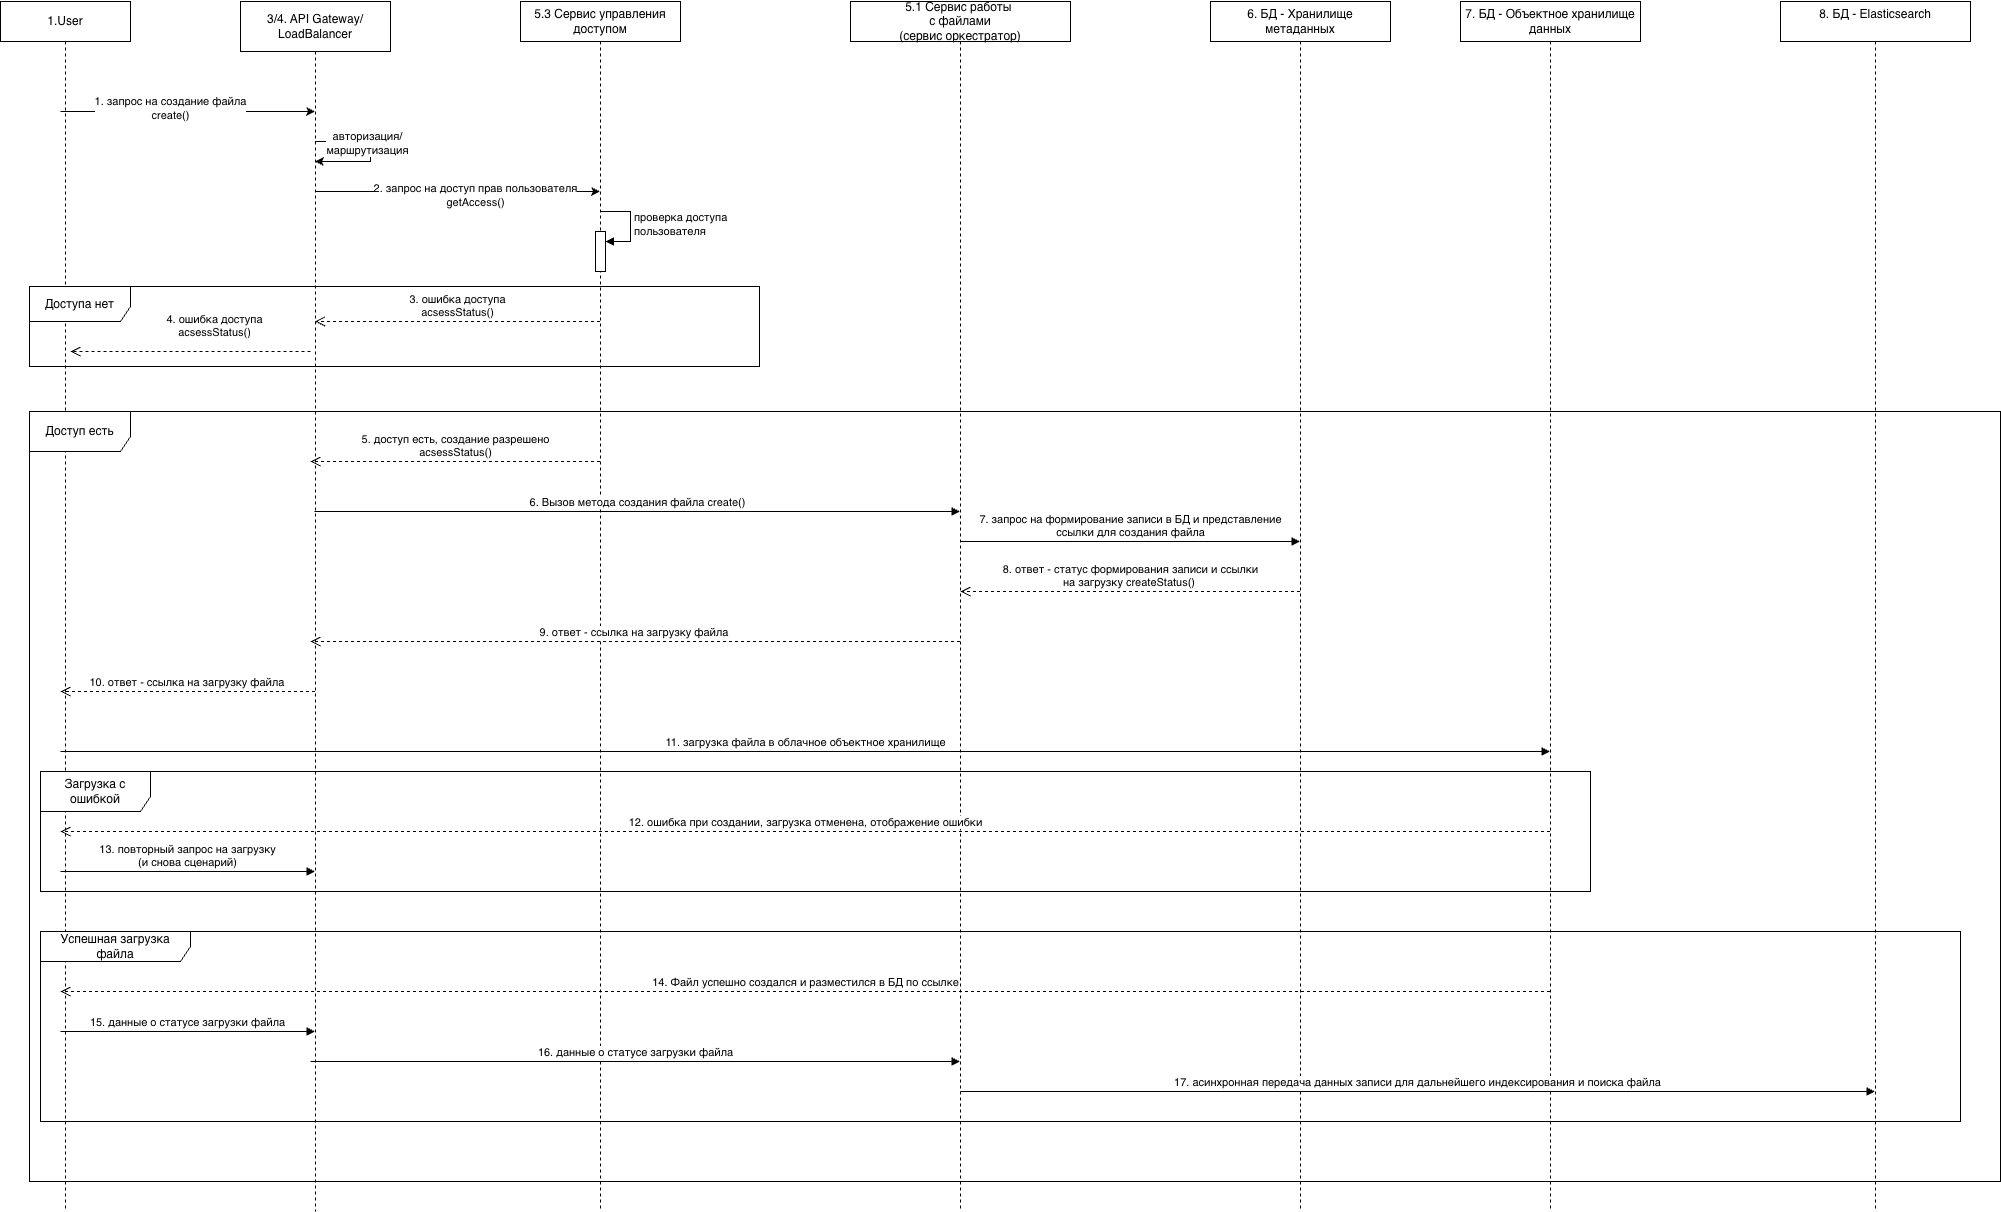

The diagram above was exported from draw.io. Its source (the exported page's mxGraphModel, read from the mxfile embedded in the PNG):
<mxGraphModel dx="1653" dy="855" grid="1" gridSize="10" guides="1" tooltips="1" connect="1" arrows="1" fold="1" page="1" pageScale="1" pageWidth="827" pageHeight="1169" math="0" shadow="0">
  <root>
    <mxCell id="0" />
    <mxCell id="1" parent="0" />
    <mxCell id="nyGCjWXhguNz8n8t-ozv-4" edge="1" parent="1" style="edgeStyle=orthogonalEdgeStyle;rounded=0;orthogonalLoop=1;jettySize=auto;html=1;curved=0;" target="nyGCjWXhguNz8n8t-ozv-2">
      <mxGeometry relative="1" as="geometry">
        <Array as="points">
          <mxPoint x="260" y="260" />
          <mxPoint x="260" y="260" />
        </Array>
        <mxPoint x="80" y="260" as="sourcePoint" />
        <mxPoint x="330" y="260" as="targetPoint" />
      </mxGeometry>
    </mxCell>
    <mxCell id="nyGCjWXhguNz8n8t-ozv-5" connectable="0" parent="nyGCjWXhguNz8n8t-ozv-4" style="edgeLabel;html=1;align=center;verticalAlign=middle;resizable=0;points=[];" value="1. запрос на создание файла&lt;br&gt;create()" vertex="1">
      <mxGeometry relative="1" x="-0.144" y="4" as="geometry">
        <mxPoint as="offset" />
      </mxGeometry>
    </mxCell>
    <mxCell id="nyGCjWXhguNz8n8t-ozv-1" parent="1" style="shape=umlLifeline;perimeter=lifelinePerimeter;whiteSpace=wrap;html=1;container=1;dropTarget=0;collapsible=0;recursiveResize=0;outlineConnect=0;portConstraint=eastwest;newEdgeStyle={&quot;curved&quot;:0,&quot;rounded&quot;:0};" value="1.User" vertex="1">
      <mxGeometry height="1210" width="130" x="20" y="150" as="geometry" />
    </mxCell>
    <mxCell id="nyGCjWXhguNz8n8t-ozv-6" edge="1" parent="1" style="edgeStyle=orthogonalEdgeStyle;rounded=0;orthogonalLoop=1;jettySize=auto;html=1;curved=0;">
      <mxGeometry relative="1" as="geometry">
        <Array as="points">
          <mxPoint x="530" y="340" />
          <mxPoint x="530" y="340" />
        </Array>
        <mxPoint x="334.5" y="340" as="sourcePoint" />
        <mxPoint x="619.5" y="340" as="targetPoint" />
      </mxGeometry>
    </mxCell>
    <mxCell id="nyGCjWXhguNz8n8t-ozv-7" connectable="0" parent="nyGCjWXhguNz8n8t-ozv-6" style="edgeLabel;html=1;align=center;verticalAlign=middle;resizable=0;points=[];" value="2. запрос на доступ прав пользователя&lt;br&gt;getAccess()" vertex="1">
      <mxGeometry relative="1" x="0.1579" y="-3" as="geometry">
        <mxPoint x="-5" as="offset" />
      </mxGeometry>
    </mxCell>
    <mxCell id="nyGCjWXhguNz8n8t-ozv-2" parent="1" style="shape=umlLifeline;perimeter=lifelinePerimeter;whiteSpace=wrap;html=1;container=1;dropTarget=0;collapsible=0;recursiveResize=0;outlineConnect=0;portConstraint=eastwest;newEdgeStyle={&quot;curved&quot;:0,&quot;rounded&quot;:0};size=50;" value="&lt;div&gt;&lt;span style=&quot;background-color: transparent; color: light-dark(rgb(0, 0, 0), rgb(255, 255, 255));&quot;&gt;3/4. API Gateway/ LoadBalancer&lt;/span&gt;&lt;/div&gt;" vertex="1">
      <mxGeometry height="1210" width="150" x="260" y="150" as="geometry" />
    </mxCell>
    <mxCell id="nyGCjWXhguNz8n8t-ozv-3" parent="1" style="shape=umlLifeline;perimeter=lifelinePerimeter;whiteSpace=wrap;html=1;container=1;dropTarget=0;collapsible=0;recursiveResize=0;outlineConnect=0;portConstraint=eastwest;newEdgeStyle={&quot;curved&quot;:0,&quot;rounded&quot;:0};" value="5.3 Сервис управления доступом" vertex="1">
      <mxGeometry height="1210" width="160" x="540" y="150" as="geometry" />
    </mxCell>
    <mxCell id="nyGCjWXhguNz8n8t-ozv-14" parent="nyGCjWXhguNz8n8t-ozv-3" style="html=1;points=[[0,0,0,0,5],[0,1,0,0,-5],[1,0,0,0,5],[1,1,0,0,-5]];perimeter=orthogonalPerimeter;outlineConnect=0;targetShapes=umlLifeline;portConstraint=eastwest;newEdgeStyle={&quot;curved&quot;:0,&quot;rounded&quot;:0};" value="" vertex="1">
      <mxGeometry height="40" width="10" x="75" y="230" as="geometry" />
    </mxCell>
    <mxCell id="nyGCjWXhguNz8n8t-ozv-15" edge="1" parent="nyGCjWXhguNz8n8t-ozv-3" style="html=1;align=left;spacingLeft=2;endArrow=block;rounded=0;edgeStyle=orthogonalEdgeStyle;curved=0;rounded=0;" target="nyGCjWXhguNz8n8t-ozv-14" value="&lt;span style=&quot;text-align: center;&quot;&gt;проверка доступа&lt;/span&gt;&lt;br style=&quot;text-align: center;&quot;&gt;&lt;span style=&quot;text-align: center;&quot;&gt;пользователя&lt;/span&gt;">
      <mxGeometry relative="1" x="0.0118" as="geometry">
        <mxPoint as="offset" />
        <Array as="points">
          <mxPoint x="110" y="240" />
        </Array>
        <mxPoint x="80" y="210" as="sourcePoint" />
      </mxGeometry>
    </mxCell>
    <mxCell id="nyGCjWXhguNz8n8t-ozv-10" edge="1" parent="1" style="edgeStyle=orthogonalEdgeStyle;rounded=0;orthogonalLoop=1;jettySize=auto;html=1;curved=0;">
      <mxGeometry relative="1" as="geometry">
        <Array as="points">
          <mxPoint x="390" y="290" />
          <mxPoint x="390" y="310" />
        </Array>
        <mxPoint x="334.5" y="290" as="sourcePoint" />
        <mxPoint x="334.5" y="310" as="targetPoint" />
      </mxGeometry>
    </mxCell>
    <mxCell id="nyGCjWXhguNz8n8t-ozv-11" connectable="0" parent="nyGCjWXhguNz8n8t-ozv-10" style="edgeLabel;html=1;align=center;verticalAlign=middle;resizable=0;points=[];" value="авторизация/&lt;br&gt;маршрутизация" vertex="1">
      <mxGeometry relative="1" x="-0.2137" y="-1" as="geometry">
        <mxPoint as="offset" />
      </mxGeometry>
    </mxCell>
    <mxCell id="nyGCjWXhguNz8n8t-ozv-12" parent="1" style="shape=umlFrame;whiteSpace=wrap;html=1;pointerEvents=0;width=101;height=35;" value="Доступа нет" vertex="1">
      <mxGeometry height="80" width="730" x="49" y="435" as="geometry" />
    </mxCell>
    <mxCell id="nyGCjWXhguNz8n8t-ozv-13" parent="1" style="shape=umlFrame;whiteSpace=wrap;html=1;pointerEvents=0;width=101;height=40;" value="Доступ есть" vertex="1">
      <mxGeometry height="770" width="1971" x="49" y="560" as="geometry" />
    </mxCell>
    <mxCell id="nyGCjWXhguNz8n8t-ozv-17" edge="1" parent="1" style="html=1;verticalAlign=bottom;endArrow=open;dashed=1;endSize=8;curved=0;rounded=0;" value="3. ошибка доступа&lt;br&gt;acsessStatus()">
      <mxGeometry relative="1" x="0.0035" as="geometry">
        <mxPoint as="offset" />
        <mxPoint x="619.5" y="470" as="sourcePoint" />
        <mxPoint x="334.5" y="470" as="targetPoint" />
      </mxGeometry>
    </mxCell>
    <mxCell id="nyGCjWXhguNz8n8t-ozv-18" edge="1" parent="1" style="html=1;verticalAlign=bottom;endArrow=open;dashed=1;endSize=8;curved=0;rounded=0;" value="4. ошибка доступа&lt;br&gt;acsessStatus()">
      <mxGeometry relative="1" x="-0.2" y="-10" as="geometry">
        <mxPoint as="offset" />
        <mxPoint x="330" y="500" as="sourcePoint" />
        <mxPoint x="90" y="500" as="targetPoint" />
      </mxGeometry>
    </mxCell>
    <mxCell id="nyGCjWXhguNz8n8t-ozv-20" parent="1" style="shape=umlLifeline;perimeter=lifelinePerimeter;whiteSpace=wrap;html=1;container=1;dropTarget=0;collapsible=0;recursiveResize=0;outlineConnect=0;portConstraint=eastwest;newEdgeStyle={&quot;curved&quot;:0,&quot;rounded&quot;:0};" value="&lt;div&gt;&lt;span style=&quot;background-color: transparent; color: light-dark(rgb(0, 0, 0), rgb(255, 255, 255));&quot;&gt;5.1 Сервис работы&amp;nbsp;&lt;/span&gt;&lt;/div&gt;&lt;div&gt;с файлами&lt;/div&gt;&lt;div&gt;(сервис оркестратор)&lt;/div&gt;" vertex="1">
      <mxGeometry height="1210" width="220" x="870" y="150" as="geometry" />
    </mxCell>
    <mxCell id="nyGCjWXhguNz8n8t-ozv-21" edge="1" parent="1" style="html=1;verticalAlign=bottom;endArrow=block;curved=0;rounded=0;" value="6. Вызов метода создания файла create()">
      <mxGeometry relative="1" width="80" as="geometry">
        <mxPoint x="334" y="660" as="sourcePoint" />
        <mxPoint x="979.5" y="660" as="targetPoint" />
      </mxGeometry>
    </mxCell>
    <mxCell id="nyGCjWXhguNz8n8t-ozv-22" edge="1" parent="1" style="html=1;verticalAlign=bottom;endArrow=open;dashed=1;endSize=8;curved=0;rounded=0;" value="5. доступ есть, создание разрешено&lt;br&gt;acsessStatus()">
      <mxGeometry relative="1" as="geometry">
        <mxPoint x="619.5" y="610" as="sourcePoint" />
        <mxPoint x="330" y="610" as="targetPoint" />
      </mxGeometry>
    </mxCell>
    <mxCell id="nyGCjWXhguNz8n8t-ozv-23" parent="1" style="shape=umlLifeline;perimeter=lifelinePerimeter;whiteSpace=wrap;html=1;container=1;dropTarget=0;collapsible=0;recursiveResize=0;outlineConnect=0;portConstraint=eastwest;newEdgeStyle={&quot;curved&quot;:0,&quot;rounded&quot;:0};" value="6. БД - Хранилище метаданных" vertex="1">
      <mxGeometry height="1210" width="180" x="1230" y="150" as="geometry" />
    </mxCell>
    <mxCell id="nyGCjWXhguNz8n8t-ozv-24" edge="1" parent="1" style="html=1;verticalAlign=bottom;endArrow=block;curved=0;rounded=0;" target="nyGCjWXhguNz8n8t-ozv-23" value="7. запрос на формирование записи в БД и представление &lt;br&gt;ссылки для создания файла">
      <mxGeometry relative="1" width="80" as="geometry">
        <mxPoint x="980" y="690" as="sourcePoint" />
        <mxPoint x="1060" y="690" as="targetPoint" />
      </mxGeometry>
    </mxCell>
    <mxCell id="nyGCjWXhguNz8n8t-ozv-25" edge="1" parent="1" source="nyGCjWXhguNz8n8t-ozv-23" style="html=1;verticalAlign=bottom;endArrow=open;dashed=1;endSize=8;curved=0;rounded=0;" value="8. ответ - статус формирования записи и ссылки &lt;br&gt;на загрузку createStatus()&amp;nbsp;">
      <mxGeometry relative="1" as="geometry">
        <mxPoint x="1060" y="740" as="sourcePoint" />
        <mxPoint x="980" y="740" as="targetPoint" />
      </mxGeometry>
    </mxCell>
    <mxCell id="nyGCjWXhguNz8n8t-ozv-26" edge="1" parent="1" source="nyGCjWXhguNz8n8t-ozv-20" style="html=1;verticalAlign=bottom;endArrow=open;dashed=1;endSize=8;curved=0;rounded=0;" value="9. ответ - ссылка на загрузку файла&amp;nbsp;">
      <mxGeometry relative="1" x="0.0008" as="geometry">
        <mxPoint as="offset" />
        <mxPoint x="410" y="790" as="sourcePoint" />
        <mxPoint x="330" y="790" as="targetPoint" />
      </mxGeometry>
    </mxCell>
    <mxCell id="nyGCjWXhguNz8n8t-ozv-27" edge="1" parent="1" source="nyGCjWXhguNz8n8t-ozv-2" style="html=1;verticalAlign=bottom;endArrow=open;dashed=1;endSize=8;curved=0;rounded=0;" value="10. ответ - ссылка на загрузку файла&amp;nbsp;">
      <mxGeometry relative="1" as="geometry">
        <mxPoint x="160" y="840" as="sourcePoint" />
        <mxPoint x="80" y="840" as="targetPoint" />
      </mxGeometry>
    </mxCell>
    <mxCell id="nyGCjWXhguNz8n8t-ozv-28" parent="1" style="shape=umlLifeline;perimeter=lifelinePerimeter;whiteSpace=wrap;html=1;container=1;dropTarget=0;collapsible=0;recursiveResize=0;outlineConnect=0;portConstraint=eastwest;newEdgeStyle={&quot;curved&quot;:0,&quot;rounded&quot;:0};" value="7. БД - Объектное хранилище данных" vertex="1">
      <mxGeometry height="1210" width="180" x="1480" y="150" as="geometry" />
    </mxCell>
    <mxCell id="nyGCjWXhguNz8n8t-ozv-29" edge="1" parent="1" style="html=1;verticalAlign=bottom;endArrow=block;curved=0;rounded=0;" value="11. загрузка файла в облачное объектное хранилище">
      <mxGeometry relative="1" width="80" as="geometry">
        <mxPoint x="80" y="900" as="sourcePoint" />
        <mxPoint x="1569.5" y="900" as="targetPoint" />
      </mxGeometry>
    </mxCell>
    <mxCell id="nyGCjWXhguNz8n8t-ozv-30" parent="1" style="shape=umlFrame;whiteSpace=wrap;html=1;pointerEvents=0;width=110;height=40;" value="Загрузка с ошибкой" vertex="1">
      <mxGeometry height="120" width="1550" x="60" y="920" as="geometry" />
    </mxCell>
    <mxCell id="nyGCjWXhguNz8n8t-ozv-31" edge="1" parent="1" source="nyGCjWXhguNz8n8t-ozv-28" style="html=1;verticalAlign=bottom;endArrow=open;dashed=1;endSize=8;curved=0;rounded=0;" value="12. ошибка при создании, загрузка отменена, отображение ошибки">
      <mxGeometry relative="1" as="geometry">
        <mxPoint x="160" y="980" as="sourcePoint" />
        <mxPoint x="80" y="980" as="targetPoint" />
      </mxGeometry>
    </mxCell>
    <mxCell id="nyGCjWXhguNz8n8t-ozv-32" edge="1" parent="1" style="html=1;verticalAlign=bottom;endArrow=open;dashed=1;endSize=8;curved=0;rounded=0;" value="14. Файл успешно создался и разместился в БД по ссылке">
      <mxGeometry relative="1" as="geometry">
        <mxPoint x="1569.5" y="1140" as="sourcePoint" />
        <mxPoint x="80" y="1140" as="targetPoint" />
      </mxGeometry>
    </mxCell>
    <mxCell id="nyGCjWXhguNz8n8t-ozv-33" edge="1" parent="1" style="html=1;verticalAlign=bottom;endArrow=block;curved=0;rounded=0;" value="13. повторный запрос на загрузку &lt;br&gt;(и снова сценарий)">
      <mxGeometry relative="1" width="80" as="geometry">
        <mxPoint x="80" y="1020" as="sourcePoint" />
        <mxPoint x="334.5" y="1020" as="targetPoint" />
      </mxGeometry>
    </mxCell>
    <mxCell id="nyGCjWXhguNz8n8t-ozv-34" parent="1" style="shape=umlFrame;whiteSpace=wrap;html=1;pointerEvents=0;width=150;height=30;" value="Успешная загрузка файла" vertex="1">
      <mxGeometry height="190" width="1920" x="60" y="1080" as="geometry" />
    </mxCell>
    <mxCell id="nyGCjWXhguNz8n8t-ozv-35" parent="1" style="shape=umlLifeline;perimeter=lifelinePerimeter;whiteSpace=wrap;html=1;container=1;dropTarget=0;collapsible=0;recursiveResize=0;outlineConnect=0;portConstraint=eastwest;newEdgeStyle={&quot;curved&quot;:0,&quot;rounded&quot;:0};" value="&lt;div&gt;8. БД - Elasticsearch&lt;/div&gt;&lt;div&gt;&lt;br&gt;&lt;/div&gt;" vertex="1">
      <mxGeometry height="1210" width="190" x="1800" y="150" as="geometry" />
    </mxCell>
    <mxCell id="nyGCjWXhguNz8n8t-ozv-36" edge="1" parent="1" style="html=1;verticalAlign=bottom;endArrow=block;curved=0;rounded=0;" value="17. асинхронная передача данных записи для дальнейшего индексирования и поиска файла">
      <mxGeometry relative="1" width="80" as="geometry">
        <mxPoint x="980" y="1240" as="sourcePoint" />
        <mxPoint x="1894.5" y="1240" as="targetPoint" />
      </mxGeometry>
    </mxCell>
    <mxCell id="nyGCjWXhguNz8n8t-ozv-37" edge="1" parent="1" style="html=1;verticalAlign=bottom;endArrow=block;curved=0;rounded=0;" target="nyGCjWXhguNz8n8t-ozv-2" value="15. данные о статусе загрузки файла">
      <mxGeometry relative="1" width="80" as="geometry">
        <mxPoint x="80" y="1180" as="sourcePoint" />
        <mxPoint x="160" y="1180" as="targetPoint" />
      </mxGeometry>
    </mxCell>
    <mxCell id="nyGCjWXhguNz8n8t-ozv-38" edge="1" parent="1" style="html=1;verticalAlign=bottom;endArrow=block;curved=0;rounded=0;" target="nyGCjWXhguNz8n8t-ozv-20" value="16. данные о статусе загрузки файла">
      <mxGeometry relative="1" width="80" as="geometry">
        <mxPoint x="330" y="1210" as="sourcePoint" />
        <mxPoint x="585" y="1210" as="targetPoint" />
      </mxGeometry>
    </mxCell>
  </root>
</mxGraphModel>